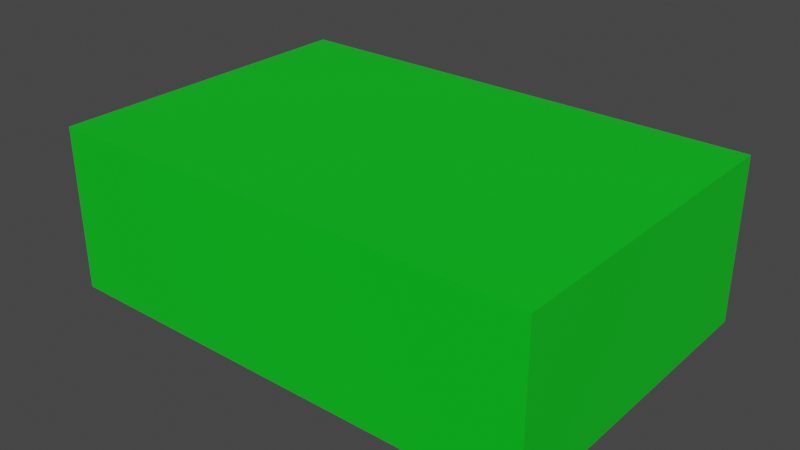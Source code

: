 # Source: car.blend  (saved by Blender 3.3.6; exported with 4.5.12 LTS)
import bpy
from mathutils import Matrix  # noqa: F401  (used for matrix-valued properties, if any)

bpy.ops.wm.read_factory_settings(use_empty=True)
scene = bpy.context.scene
scene.name = 'Scene'

# ---- images (referenced by path relative to the original .blend; pixels are not part of the script)
import os
ASSET_DIR = os.environ.get("B2B_ASSET_DIR", "")  # directory of the original .blend (textures are referenced by path, not embedded)
HERE = os.path.dirname(os.path.abspath(__file__))  # packed textures are extracted next to this script under _unpacked/

def load_image(name, relpath, width, height, colorspace="sRGB"):
    """Load a texture the original file referenced (path relative to the .blend, or extracted next to this script)."""
    p = next((c for c in (os.path.join(HERE, relpath), os.path.join(ASSET_DIR, relpath)) if relpath and os.path.exists(c)), "")
    if p:
        img = bpy.data.images.load(p, check_existing=True)
        img.name = name
    else:  # same state as the original file: an image datablock whose file is absent (Cycles renders it pink)
        img = bpy.data.images.new(name, width, height)
        img.source = "FILE"
        img.filepath = "//" + (relpath or name)
    img.colorspace_settings.name = colorspace
    return img
img_material_base_color = load_image('Material Base Color', '_unpacked/Material_Base_Color.bb8b4d3c.png', 1024, 1024, 'sRGB')

# ---- materials (node trees are filled in below, after node groups)
mat_material = bpy.data.materials.new('Material')
mat_material.alpha_threshold = 0.0
mat_material.use_transparent_shadow = False
mat_material.roughness = 0.5
mat_material.line_color = (0.0, 0.0, 0.0, 1.0)

# ---- material node trees
mat_material.use_nodes = True; mat_material.node_tree.nodes.clear()
_N = mat_material.node_tree.nodes; _L = mat_material.node_tree.links
n0 = _N.new('ShaderNodeOutputMaterial'); n0.name = 'Material Output'; n0.location = (300, 300)
n1 = _N.new('ShaderNodeBsdfPrincipled'); n1.name = 'Principled BSDF'; n1.location = (10, 300)
n1.distribution = 'GGX'
n1.subsurface_method = 'RANDOM_WALK_SKIN'
n1.inputs[3].default_value = 1.45
n1.inputs[27].default_value = (0.0, 0.0, 0.0, 1.0)
n1.inputs[28].default_value = 1.0
n2 = _N.new('ShaderNodeTexImage'); n2.name = 'Image Texture'; n2.location = (-280, 275)
n2.image = img_material_base_color
_L.new(n1.outputs[0], n0.inputs[0])
_L.new(n2.outputs[0], n1.inputs[0])
n0.is_active_output = True

# ---- world
world_world = bpy.data.worlds.new('World'); scene.world = world_world
world_world.use_nodes = True; world_world.node_tree.nodes.clear()
_N = world_world.node_tree.nodes; _L = world_world.node_tree.links
n0 = _N.new('ShaderNodeOutputWorld'); n0.name = 'World Output'; n0.location = (300, 300)
n1 = _N.new('ShaderNodeBackground'); n1.name = 'Background'; n1.location = (10, 300)
n1.inputs[0].default_value = (0.05088, 0.05088, 0.05088, 1.0)
_L.new(n1.outputs[0], n0.inputs[0])
n0.is_active_output = True
world_world.color = (0.05088, 0.05088, 0.05088)
world_world.use_sun_shadow = False
world_world.sun_shadow_jitter_overblur = 0.0

# ---- meshes
me_car = bpy.data.meshes.new('Car')
me_car.from_pydata([(2.0, 1.0, 1.0), (2.0, 1.0, 0.0), (2.0, -1.0, 1.0), (2.0, -1.0, 0.0), (-1.0, 1.0, 1.0), (-1.0, 1.0, 0.0), (-1.0, -1.0, 1.0), (-1.0, -1.0, 0.0)], [], [(0, 4, 6, 2), (3, 2, 6, 7), (7, 6, 4, 5), (5, 1, 3, 7), (1, 0, 2, 3), (5, 4, 0, 1)])
_uv = me_car.uv_layers.new(name='UVMap')
_uv.uv.foreach_set('vector', [0.625, 0.5, 0.875, 0.5, 0.875, 0.75, 0.625, 0.75, 0.375, 0.75, 0.625, 0.75, 0.625, 1.0, 0.375, 1.0, 0.375, 0.0, 0.625, 0.0, 0.625, 0.25, 0.375, 0.25, 0.125, 0.5, 0.375, 0.5, 0.375, 0.75, 0.125, 0.75, 0.375, 0.5, 0.625, 0.5, 0.625, 0.75, 0.375, 0.75, 0.375, 0.25, 0.625, 0.25, 0.625, 0.5, 0.375, 0.5])
me_car.materials.append(mat_material)
me_car.use_mirror_vertex_groups = False
me_car.update()

# ---- objects
ob_car = bpy.data.objects.new('Car', me_car)

# ---- transforms, parenting, visibility, modifiers, constraints
ob_car.location = (0.0, 0.0, 0.0)
ob_car.lock_rotations_4d = False
ob_car.empty_display_type = 'ARROWS'
ob_car.lineart.crease_threshold = 0.0

# ---- collection membership
scene.collection.objects.link(ob_car)

# ---- scene / render settings (as saved in the file)
scene.frame_start = 1; scene.frame_end = 250; scene.frame_set(1)
scene.render.engine = 'BLENDER_EEVEE_NEXT'
scene.cycles.sampling_pattern = 'TABULATED_SOBOL'
scene.cycles.use_light_tree = False
scene.view_settings.view_transform = 'Filmic'
bpy.context.view_layer.update()

# ---- added for rendering (the .blend has no active camera and no usable light): camera, sun
cam_auto = bpy.data.cameras.new('AutoCamera')
cam_auto.lens = 50.0
cam_auto.sensor_width = 36.0
cam_auto.clip_end = 1000.0
ob_auto_camera = bpy.data.objects.new('AutoCamera', cam_auto)
scene.collection.objects.link(ob_auto_camera)
ob_auto_camera.location = (3.96187, -4.15425, 3.2695)
ob_auto_camera.rotation_euler = (1.09748, -7.21219e-08, 0.694738)
scene.camera = ob_auto_camera
light_auto_sun = bpy.data.lights.new('AutoSun', 'SUN')
light_auto_sun.energy = 3.0
light_auto_sun.angle = 0.0523599
ob_auto_sun = bpy.data.objects.new('AutoSun', light_auto_sun)
scene.collection.objects.link(ob_auto_sun)
ob_auto_sun.rotation_euler = (0.872665, 0.174533, 0.523599)
bpy.context.view_layer.update()
